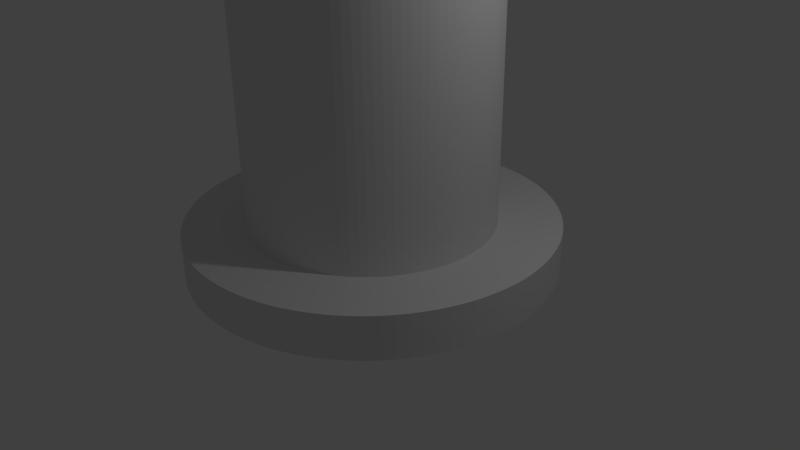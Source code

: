 # Source: tower.blend  (saved by Blender 2.69.0; exported with 4.5.12 LTS)
import bpy
from mathutils import Matrix  # noqa: F401  (used for matrix-valued properties, if any)

bpy.ops.wm.read_factory_settings(use_empty=True)
scene = bpy.context.scene
scene.name = 'Scene'

# ---- collections
col_collection_1 = bpy.data.collections.new('Collection 1'); scene.collection.children.link(col_collection_1)

# ---- world
world_world = bpy.data.worlds.new('World'); scene.world = world_world
world_world.color = (0.05088, 0.05088, 0.05088)
world_world.use_sun_shadow = False
world_world.sun_shadow_jitter_overblur = 0.0
world_world.cycles.sampling_method = 'MANUAL'
world_world.cycles.sample_map_resolution = 256

# ---- cameras
cam_camera = bpy.data.cameras.new('Camera')
cam_camera.clip_end = 100.0
cam_camera.lens = 35.0
cam_camera.sensor_width = 32.0
cam_camera.sensor_height = 18.0
cam_camera.ortho_scale = 7.314
cam_camera.dof.focus_distance = 0.0
cam_camera.dof.aperture_fstop = 128.0

# ---- lights
light_lamp = bpy.data.lights.new('Lamp', 'POINT')
light_lamp.transmission_factor = 0.0
light_lamp.cutoff_distance = 30.0
light_lamp.energy = 100.0
light_lamp.shadow_buffer_clip_start = 1.001
light_lamp.shadow_soft_size = 0.1
light_lamp.shadow_maximum_resolution = 0.006
light_lamp.use_absolute_resolution = True
light_lamp.cycles.use_multiple_importance_sampling = False

# ---- meshes
me_cylinder_001 = bpy.data.meshes.new('Cylinder.001')
me_cylinder_001.from_pydata([(0.0, 1.0, -0.628), (0.0, 1.0, -0.3958), (0.06279, 0.998, -0.628), (0.06279, 0.998, -0.3958), (0.1253, 0.9921, -0.628), (0.1253, 0.9921, -0.3958), (0.1874, 0.9823, -0.628), (0.1874, 0.9823, -0.3958), (0.2487, 0.9686, -0.628), (0.2487, 0.9686, -0.3958), (0.309, 0.9511, -0.628), (0.309, 0.9511, -0.3958), (0.3681, 0.9298, -0.628), (0.3681, 0.9298, -0.3958), (0.4258, 0.9048, -0.628), (0.4258, 0.9048, -0.3958), (0.4818, 0.8763, -0.628), (0.4818, 0.8763, -0.3958), (0.5358, 0.8443, -0.628), (0.5358, 0.8443, -0.3958), (0.5878, 0.809, -0.628), (0.5878, 0.809, -0.3958), (0.6374, 0.7705, -0.628), (0.6374, 0.7705, -0.3958), (0.6845, 0.729, -0.628), (0.6845, 0.729, -0.3958), (0.729, 0.6845, -0.628), (0.729, 0.6845, -0.3958), (0.7705, 0.6374, -0.628), (0.7705, 0.6374, -0.3958), (0.809, 0.5878, -0.628), (0.809, 0.5878, -0.3958), (0.8443, 0.5358, -0.628), (0.8443, 0.5358, -0.3958), (0.8763, 0.4818, -0.628), (0.8763, 0.4818, -0.3958), (0.9048, 0.4258, -0.628), (0.9048, 0.4258, -0.3958), (0.9298, 0.3681, -0.628), (0.9298, 0.3681, -0.3958), (0.9511, 0.309, -0.628), (0.9511, 0.309, -0.3958), (0.9686, 0.2487, -0.628), (0.9686, 0.2487, -0.3958), (0.9823, 0.1874, -0.628), (0.9823, 0.1874, -0.3958), (0.9921, 0.1253, -0.628), (0.9921, 0.1253, -0.3958), (0.998, 0.06279, -0.628), (0.998, 0.06279, -0.3958), (1.0, -4.013e-07, -0.628), (1.0, -4.013e-07, -0.3958), (0.998, -0.06279, -0.628), (0.998, -0.06279, -0.3958), (0.9921, -0.1253, -0.628), (0.9921, -0.1253, -0.3958), (0.9823, -0.1874, -0.628), (0.9823, -0.1874, -0.3958), (0.9686, -0.2487, -0.628), (0.9686, -0.2487, -0.3958), (0.9511, -0.309, -0.628), (0.9511, -0.309, -0.3958), (0.9298, -0.3681, -0.628), (0.9298, -0.3681, -0.3958), (0.9048, -0.4258, -0.628), (0.9048, -0.4258, -0.3958), (0.8763, -0.4818, -0.628), (0.8763, -0.4818, -0.3958), (0.8443, -0.5358, -0.628), (0.8443, -0.5358, -0.3958), (0.809, -0.5878, -0.628), (0.809, -0.5878, -0.3958), (0.7705, -0.6374, -0.628), (0.7705, -0.6374, -0.3958), (0.729, -0.6845, -0.628), (0.729, -0.6845, -0.3958), (0.6845, -0.729, -0.628), (0.6845, -0.729, -0.3958), (0.6374, -0.7705, -0.628), (0.6374, -0.7705, -0.3958), (0.5878, -0.809, -0.628), (0.5878, -0.809, -0.3958), (0.5358, -0.8443, -0.628), (0.5358, -0.8443, -0.3958), (0.4818, -0.8763, -0.628), (0.4818, -0.8763, -0.3958), (0.4258, -0.9048, -0.628), (0.4258, -0.9048, -0.3958), (0.3681, -0.9298, -0.628), (0.3681, -0.9298, -0.3958), (0.309, -0.9511, -0.628), (0.309, -0.9511, -0.3958), (0.2487, -0.9686, -0.628), (0.2487, -0.9686, -0.3958), (0.1874, -0.9823, -0.628), (0.1874, -0.9823, -0.3958), (0.1253, -0.9921, -0.628), (0.1253, -0.9921, -0.3958), (0.06279, -0.998, -0.628), (0.06279, -0.998, -0.3958), (-1.041e-06, -1.0, -0.628), (-1.041e-06, -1.0, -0.3958), (-0.06279, -0.998, -0.628), (-0.06279, -0.998, -0.3958), (-0.1253, -0.9921, -0.628), (-0.1253, -0.9921, -0.3958), (-0.1874, -0.9823, -0.628), (-0.1874, -0.9823, -0.3958), (-0.2487, -0.9686, -0.628), (-0.2487, -0.9686, -0.3958), (-0.309, -0.9511, -0.628), (-0.309, -0.9511, -0.3958), (-0.3681, -0.9298, -0.628), (-0.3681, -0.9298, -0.3958), (-0.4258, -0.9048, -0.628), (-0.4258, -0.9048, -0.3958), (-0.4818, -0.8763, -0.628), (-0.4818, -0.8763, -0.3958), (-0.5358, -0.8443, -0.628), (-0.5358, -0.8443, -0.3958), (-0.5878, -0.809, -0.628), (-0.5878, -0.809, -0.3958), (-0.6374, -0.7705, -0.628), (-0.6374, -0.7705, -0.3958), (-0.6845, -0.729, -0.628), (-0.6845, -0.729, -0.3958), (-0.729, -0.6845, -0.628), (-0.729, -0.6845, -0.3958), (-0.7705, -0.6374, -0.628), (-0.7705, -0.6374, -0.3958), (-0.809, -0.5878, -0.628), (-0.809, -0.5878, -0.3958), (-0.8443, -0.5358, -0.628), (-0.8443, -0.5358, -0.3958), (-0.8763, -0.4818, -0.628), (-0.8763, -0.4818, -0.3958), (-0.9048, -0.4258, -0.628), (-0.9048, -0.4258, -0.3958), (-0.9298, -0.3681, -0.628), (-0.9298, -0.3681, -0.3958), (-0.9511, -0.309, -0.628), (-0.9511, -0.309, -0.3958), (-0.9686, -0.2487, -0.628), (-0.9686, -0.2487, -0.3958), (-0.9823, -0.1874, -0.628), (-0.9823, -0.1874, -0.3958), (-0.9921, -0.1253, -0.628), (-0.9921, -0.1253, -0.3958), (-0.998, -0.06279, -0.628), (-0.998, -0.06279, -0.3958), (-1.0, 1.442e-06, -0.628), (-1.0, 1.442e-06, -0.3958), (-0.998, 0.06279, -0.628), (-0.998, 0.06279, -0.3958), (-0.9921, 0.1253, -0.628), (-0.9921, 0.1253, -0.3958), (-0.9823, 0.1874, -0.628), (-0.9823, 0.1874, -0.3958), (-0.9686, 0.2487, -0.628), (-0.9686, 0.2487, -0.3958), (-0.9511, 0.309, -0.628), (-0.9511, 0.309, -0.3958), (-0.9298, 0.3681, -0.628), (-0.9298, 0.3681, -0.3958), (-0.9048, 0.4258, -0.628), (-0.9048, 0.4258, -0.3958), (-0.8763, 0.4818, -0.628), (-0.8763, 0.4818, -0.3958), (-0.8443, 0.5358, -0.628), (-0.8443, 0.5358, -0.3958), (-0.809, 0.5878, -0.628), (-0.809, 0.5878, -0.3958), (-0.7705, 0.6374, -0.628), (-0.7705, 0.6374, -0.3958), (-0.729, 0.6845, -0.628), (-0.729, 0.6845, -0.3958), (-0.6845, 0.729, -0.628), (-0.6845, 0.729, -0.3958), (-0.6374, 0.7705, -0.628), (-0.6374, 0.7705, -0.3958), (-0.5878, 0.809, -0.628), (-0.5878, 0.809, -0.3958), (-0.5358, 0.8443, -0.628), (-0.5358, 0.8443, -0.3958), (-0.4818, 0.8763, -0.628), (-0.4818, 0.8763, -0.3958), (-0.4258, 0.9048, -0.628), (-0.4258, 0.9048, -0.3958), (-0.3681, 0.9298, -0.628), (-0.3681, 0.9298, -0.3958), (-0.309, 0.9511, -0.628), (-0.309, 0.9511, -0.3958), (-0.2487, 0.9686, -0.628), (-0.2487, 0.9686, -0.3958), (-0.1874, 0.9823, -0.628), (-0.1874, 0.9823, -0.3958), (-0.1253, 0.9921, -0.628), (-0.1253, 0.9921, -0.3958), (-0.06279, 0.998, -0.628), (-0.06279, 0.998, -0.3958)], [], [(0, 1, 3, 2), (2, 3, 5, 4), (4, 5, 7, 6), (6, 7, 9, 8), (8, 9, 11, 10), (10, 11, 13, 12), (12, 13, 15, 14), (14, 15, 17, 16), (16, 17, 19, 18), (18, 19, 21, 20), (20, 21, 23, 22), (22, 23, 25, 24), (24, 25, 27, 26), (26, 27, 29, 28), (28, 29, 31, 30), (30, 31, 33, 32), (32, 33, 35, 34), (34, 35, 37, 36), (36, 37, 39, 38), (38, 39, 41, 40), (40, 41, 43, 42), (42, 43, 45, 44), (44, 45, 47, 46), (46, 47, 49, 48), (48, 49, 51, 50), (50, 51, 53, 52), (52, 53, 55, 54), (54, 55, 57, 56), (56, 57, 59, 58), (58, 59, 61, 60), (60, 61, 63, 62), (62, 63, 65, 64), (64, 65, 67, 66), (66, 67, 69, 68), (68, 69, 71, 70), (70, 71, 73, 72), (72, 73, 75, 74), (74, 75, 77, 76), (76, 77, 79, 78), (78, 79, 81, 80), (80, 81, 83, 82), (82, 83, 85, 84), (84, 85, 87, 86), (86, 87, 89, 88), (88, 89, 91, 90), (90, 91, 93, 92), (92, 93, 95, 94), (94, 95, 97, 96), (96, 97, 99, 98), (98, 99, 101, 100), (100, 101, 103, 102), (102, 103, 105, 104), (104, 105, 107, 106), (106, 107, 109, 108), (108, 109, 111, 110), (110, 111, 113, 112), (112, 113, 115, 114), (114, 115, 117, 116), (116, 117, 119, 118), (118, 119, 121, 120), (120, 121, 123, 122), (122, 123, 125, 124), (124, 125, 127, 126), (126, 127, 129, 128), (128, 129, 131, 130), (130, 131, 133, 132), (132, 133, 135, 134), (134, 135, 137, 136), (136, 137, 139, 138), (138, 139, 141, 140), (140, 141, 143, 142), (142, 143, 145, 144), (144, 145, 147, 146), (146, 147, 149, 148), (148, 149, 151, 150), (150, 151, 153, 152), (152, 153, 155, 154), (154, 155, 157, 156), (156, 157, 159, 158), (158, 159, 161, 160), (160, 161, 163, 162), (162, 163, 165, 164), (164, 165, 167, 166), (166, 167, 169, 168), (168, 169, 171, 170), (170, 171, 173, 172), (172, 173, 175, 174), (174, 175, 177, 176), (176, 177, 179, 178), (178, 179, 181, 180), (180, 181, 183, 182), (182, 183, 185, 184), (184, 185, 187, 186), (186, 187, 189, 188), (188, 189, 191, 190), (190, 191, 193, 192), (192, 193, 195, 194), (194, 195, 197, 196), (3, 1, 199, 197, 195, 193, 191, 189, 187, 185, 183, 181, 179, 177, 175, 173, 171, 169, 167, 165, 163, 161, 159, 157, 155, 153, 151, 149, 147, 145, 143, 141, 139, 137, 135, 133, 131, 129, 127, 125, 123, 121, 119, 117, 115, 113, 111, 109, 107, 105, 103, 101, 99, 97, 95, 93, 91, 89, 87, 85, 83, 81, 79, 77, 75, 73, 71, 69, 67, 65, 63, 61, 59, 57, 55, 53, 51, 49, 47, 45, 43, 41, 39, 37, 35, 33, 31, 29, 27, 25, 23, 21, 19, 17, 15, 13, 11, 9, 7, 5), (198, 199, 1, 0), (196, 197, 199, 198), (0, 2, 4, 6, 8, 10, 12, 14, 16, 18, 20, 22, 24, 26, 28, 30, 32, 34, 36, 38, 40, 42, 44, 46, 48, 50, 52, 54, 56, 58, 60, 62, 64, 66, 68, 70, 72, 74, 76, 78, 80, 82, 84, 86, 88, 90, 92, 94, 96, 98, 100, 102, 104, 106, 108, 110, 112, 114, 116, 118, 120, 122, 124, 126, 128, 130, 132, 134, 136, 138, 140, 142, 144, 146, 148, 150, 152, 154, 156, 158, 160, 162, 164, 166, 168, 170, 172, 174, 176, 178, 180, 182, 184, 186, 188, 190, 192, 194, 196, 198)])
me_cylinder_001.use_remesh_preserve_volume = False
me_cylinder_001.use_remesh_preserve_attributes = False
me_cylinder_001.use_mirror_vertex_groups = False
me_cylinder_001.update()
me_cylinder = bpy.data.meshes.new('Cylinder')
me_cylinder.from_pydata([(0.0, 1.0, -1.0), (0.0, 1.0, 1.877), (0.06279, 0.998, -1.0), (0.06279, 0.998, 1.877), (0.1253, 0.9921, -1.0), (0.1253, 0.9921, 1.877), (0.1874, 0.9823, -1.0), (0.1874, 0.9823, 1.877), (0.2487, 0.9686, -1.0), (0.2487, 0.9686, 1.877), (0.309, 0.9511, -1.0), (0.309, 0.9511, 1.877), (0.3681, 0.9298, -1.0), (0.3681, 0.9298, 1.877), (0.4258, 0.9048, -1.0), (0.4258, 0.9048, 1.877), (0.4818, 0.8763, -1.0), (0.4818, 0.8763, 1.877), (0.5358, 0.8443, -1.0), (0.5358, 0.8443, 1.877), (0.5878, 0.809, -1.0), (0.5878, 0.809, 1.877), (0.6374, 0.7705, -1.0), (0.6374, 0.7705, 1.877), (0.6845, 0.729, -1.0), (0.6845, 0.729, 1.877), (0.729, 0.6845, -1.0), (0.729, 0.6845, 1.877), (0.7705, 0.6374, -1.0), (0.7705, 0.6374, 1.877), (0.809, 0.5878, -1.0), (0.809, 0.5878, 1.877), (0.8443, 0.5358, -1.0), (0.8443, 0.5358, 1.877), (0.8763, 0.4818, -1.0), (0.8763, 0.4818, 1.877), (0.9048, 0.4258, -1.0), (0.9048, 0.4258, 1.877), (0.9298, 0.3681, -1.0), (0.9298, 0.3681, 1.877), (0.9511, 0.309, -1.0), (0.9511, 0.309, 1.877), (0.9686, 0.2487, -1.0), (0.9686, 0.2487, 1.877), (0.9823, 0.1874, -1.0), (0.9823, 0.1874, 1.877), (0.9921, 0.1253, -1.0), (0.9921, 0.1253, 1.877), (0.998, 0.06279, -1.0), (0.998, 0.06279, 1.877), (1.0, -4.013e-07, -1.0), (1.0, -4.013e-07, 1.877), (0.998, -0.06279, -1.0), (0.998, -0.06279, 1.877), (0.9921, -0.1253, -1.0), (0.9921, -0.1253, 1.877), (0.9823, -0.1874, -1.0), (0.9823, -0.1874, 1.877), (0.9686, -0.2487, -1.0), (0.9686, -0.2487, 1.877), (0.9511, -0.309, -1.0), (0.9511, -0.309, 1.877), (0.9298, -0.3681, -1.0), (0.9298, -0.3681, 1.877), (0.9048, -0.4258, -1.0), (0.9048, -0.4258, 1.877), (0.8763, -0.4818, -1.0), (0.8763, -0.4818, 1.877), (0.8443, -0.5358, -1.0), (0.8443, -0.5358, 1.877), (0.809, -0.5878, -1.0), (0.809, -0.5878, 1.877), (0.7705, -0.6374, -1.0), (0.7705, -0.6374, 1.877), (0.729, -0.6845, -1.0), (0.729, -0.6845, 1.877), (0.6845, -0.729, -1.0), (0.6845, -0.729, 1.877), (0.6374, -0.7705, -1.0), (0.6374, -0.7705, 1.877), (0.5878, -0.809, -1.0), (0.5878, -0.809, 1.877), (0.5358, -0.8443, -1.0), (0.5358, -0.8443, 1.877), (0.4818, -0.8763, -1.0), (0.4818, -0.8763, 1.877), (0.4258, -0.9048, -1.0), (0.4258, -0.9048, 1.877), (0.3681, -0.9298, -1.0), (0.3681, -0.9298, 1.877), (0.309, -0.9511, -1.0), (0.309, -0.9511, 1.877), (0.2487, -0.9686, -1.0), (0.2487, -0.9686, 1.877), (0.1874, -0.9823, -1.0), (0.1874, -0.9823, 1.877), (0.1253, -0.9921, -1.0), (0.1253, -0.9921, 1.877), (0.06279, -0.998, -1.0), (0.06279, -0.998, 1.877), (-1.041e-06, -1.0, -1.0), (-1.041e-06, -1.0, 1.877), (-0.06279, -0.998, -1.0), (-0.06279, -0.998, 1.877), (-0.1253, -0.9921, -1.0), (-0.1253, -0.9921, 1.877), (-0.1874, -0.9823, -1.0), (-0.1874, -0.9823, 1.877), (-0.2487, -0.9686, -1.0), (-0.2487, -0.9686, 1.877), (-0.309, -0.9511, -1.0), (-0.309, -0.9511, 1.877), (-0.3681, -0.9298, -1.0), (-0.3681, -0.9298, 1.877), (-0.4258, -0.9048, -1.0), (-0.4258, -0.9048, 1.877), (-0.4818, -0.8763, -1.0), (-0.4818, -0.8763, 1.877), (-0.5358, -0.8443, -1.0), (-0.5358, -0.8443, 1.877), (-0.5878, -0.809, -1.0), (-0.5878, -0.809, 1.877), (-0.6374, -0.7705, -1.0), (-0.6374, -0.7705, 1.877), (-0.6845, -0.729, -1.0), (-0.6845, -0.729, 1.877), (-0.729, -0.6845, -1.0), (-0.729, -0.6845, 1.877), (-0.7705, -0.6374, -1.0), (-0.7705, -0.6374, 1.877), (-0.809, -0.5878, -1.0), (-0.809, -0.5878, 1.877), (-0.8443, -0.5358, -1.0), (-0.8443, -0.5358, 1.877), (-0.8763, -0.4818, -1.0), (-0.8763, -0.4818, 1.877), (-0.9048, -0.4258, -1.0), (-0.9048, -0.4258, 1.877), (-0.9298, -0.3681, -1.0), (-0.9298, -0.3681, 1.877), (-0.9511, -0.309, -1.0), (-0.9511, -0.309, 1.877), (-0.9686, -0.2487, -1.0), (-0.9686, -0.2487, 1.877), (-0.9823, -0.1874, -1.0), (-0.9823, -0.1874, 1.877), (-0.9921, -0.1253, -1.0), (-0.9921, -0.1253, 1.877), (-0.998, -0.06279, -1.0), (-0.998, -0.06279, 1.877), (-1.0, 1.442e-06, -1.0), (-1.0, 1.442e-06, 1.877), (-0.998, 0.06279, -1.0), (-0.998, 0.06279, 1.877), (-0.9921, 0.1253, -1.0), (-0.9921, 0.1253, 1.877), (-0.9823, 0.1874, -1.0), (-0.9823, 0.1874, 1.877), (-0.9686, 0.2487, -1.0), (-0.9686, 0.2487, 1.877), (-0.9511, 0.309, -1.0), (-0.9511, 0.309, 1.877), (-0.9298, 0.3681, -1.0), (-0.9298, 0.3681, 1.877), (-0.9048, 0.4258, -1.0), (-0.9048, 0.4258, 1.877), (-0.8763, 0.4818, -1.0), (-0.8763, 0.4818, 1.877), (-0.8443, 0.5358, -1.0), (-0.8443, 0.5358, 1.877), (-0.809, 0.5878, -1.0), (-0.809, 0.5878, 1.877), (-0.7705, 0.6374, -1.0), (-0.7705, 0.6374, 1.877), (-0.729, 0.6845, -1.0), (-0.729, 0.6845, 1.877), (-0.6845, 0.729, -1.0), (-0.6845, 0.729, 1.877), (-0.6374, 0.7705, -1.0), (-0.6374, 0.7705, 1.877), (-0.5878, 0.809, -1.0), (-0.5878, 0.809, 1.877), (-0.5358, 0.8443, -1.0), (-0.5358, 0.8443, 1.877), (-0.4818, 0.8763, -1.0), (-0.4818, 0.8763, 1.877), (-0.4258, 0.9048, -1.0), (-0.4258, 0.9048, 1.877), (-0.3681, 0.9298, -1.0), (-0.3681, 0.9298, 1.877), (-0.309, 0.9511, -1.0), (-0.309, 0.9511, 1.877), (-0.2487, 0.9686, -1.0), (-0.2487, 0.9686, 1.877), (-0.1874, 0.9823, -1.0), (-0.1874, 0.9823, 1.877), (-0.1253, 0.9921, -1.0), (-0.1253, 0.9921, 1.877), (-0.06279, 0.998, -1.0), (-0.06279, 0.998, 1.877)], [], [(0, 1, 3, 2), (2, 3, 5, 4), (4, 5, 7, 6), (6, 7, 9, 8), (8, 9, 11, 10), (10, 11, 13, 12), (12, 13, 15, 14), (14, 15, 17, 16), (16, 17, 19, 18), (18, 19, 21, 20), (20, 21, 23, 22), (22, 23, 25, 24), (24, 25, 27, 26), (26, 27, 29, 28), (28, 29, 31, 30), (30, 31, 33, 32), (32, 33, 35, 34), (34, 35, 37, 36), (36, 37, 39, 38), (38, 39, 41, 40), (40, 41, 43, 42), (42, 43, 45, 44), (44, 45, 47, 46), (46, 47, 49, 48), (48, 49, 51, 50), (50, 51, 53, 52), (52, 53, 55, 54), (54, 55, 57, 56), (56, 57, 59, 58), (58, 59, 61, 60), (60, 61, 63, 62), (62, 63, 65, 64), (64, 65, 67, 66), (66, 67, 69, 68), (68, 69, 71, 70), (70, 71, 73, 72), (72, 73, 75, 74), (74, 75, 77, 76), (76, 77, 79, 78), (78, 79, 81, 80), (80, 81, 83, 82), (82, 83, 85, 84), (84, 85, 87, 86), (86, 87, 89, 88), (88, 89, 91, 90), (90, 91, 93, 92), (92, 93, 95, 94), (94, 95, 97, 96), (96, 97, 99, 98), (98, 99, 101, 100), (100, 101, 103, 102), (102, 103, 105, 104), (104, 105, 107, 106), (106, 107, 109, 108), (108, 109, 111, 110), (110, 111, 113, 112), (112, 113, 115, 114), (114, 115, 117, 116), (116, 117, 119, 118), (118, 119, 121, 120), (120, 121, 123, 122), (122, 123, 125, 124), (124, 125, 127, 126), (126, 127, 129, 128), (128, 129, 131, 130), (130, 131, 133, 132), (132, 133, 135, 134), (134, 135, 137, 136), (136, 137, 139, 138), (138, 139, 141, 140), (140, 141, 143, 142), (142, 143, 145, 144), (144, 145, 147, 146), (146, 147, 149, 148), (148, 149, 151, 150), (150, 151, 153, 152), (152, 153, 155, 154), (154, 155, 157, 156), (156, 157, 159, 158), (158, 159, 161, 160), (160, 161, 163, 162), (162, 163, 165, 164), (164, 165, 167, 166), (166, 167, 169, 168), (168, 169, 171, 170), (170, 171, 173, 172), (172, 173, 175, 174), (174, 175, 177, 176), (176, 177, 179, 178), (178, 179, 181, 180), (180, 181, 183, 182), (182, 183, 185, 184), (184, 185, 187, 186), (186, 187, 189, 188), (188, 189, 191, 190), (190, 191, 193, 192), (192, 193, 195, 194), (194, 195, 197, 196), (3, 1, 199, 197, 195, 193, 191, 189, 187, 185, 183, 181, 179, 177, 175, 173, 171, 169, 167, 165, 163, 161, 159, 157, 155, 153, 151, 149, 147, 145, 143, 141, 139, 137, 135, 133, 131, 129, 127, 125, 123, 121, 119, 117, 115, 113, 111, 109, 107, 105, 103, 101, 99, 97, 95, 93, 91, 89, 87, 85, 83, 81, 79, 77, 75, 73, 71, 69, 67, 65, 63, 61, 59, 57, 55, 53, 51, 49, 47, 45, 43, 41, 39, 37, 35, 33, 31, 29, 27, 25, 23, 21, 19, 17, 15, 13, 11, 9, 7, 5), (198, 199, 1, 0), (196, 197, 199, 198), (0, 2, 4, 6, 8, 10, 12, 14, 16, 18, 20, 22, 24, 26, 28, 30, 32, 34, 36, 38, 40, 42, 44, 46, 48, 50, 52, 54, 56, 58, 60, 62, 64, 66, 68, 70, 72, 74, 76, 78, 80, 82, 84, 86, 88, 90, 92, 94, 96, 98, 100, 102, 104, 106, 108, 110, 112, 114, 116, 118, 120, 122, 124, 126, 128, 130, 132, 134, 136, 138, 140, 142, 144, 146, 148, 150, 152, 154, 156, 158, 160, 162, 164, 166, 168, 170, 172, 174, 176, 178, 180, 182, 184, 186, 188, 190, 192, 194, 196, 198)])
me_cylinder.use_remesh_preserve_volume = False
me_cylinder.use_remesh_preserve_attributes = False
me_cylinder.use_mirror_vertex_groups = False
me_cylinder.update()

# ---- objects
ob_cylinder_001 = bpy.data.objects.new('Cylinder.001', me_cylinder_001)
ob_cylinder = bpy.data.objects.new('Cylinder', me_cylinder)
ob_lamp = bpy.data.objects.new('Lamp', light_lamp)
ob_camera = bpy.data.objects.new('Camera', cam_camera)

# ---- transforms, parenting, visibility, modifiers, constraints
ob_cylinder_001.location = (0.0, 0.0, 1.494)
ob_cylinder_001.scale = (2.364, 2.364, 2.364)
ob_cylinder_001.lineart.crease_threshold = 0.0
ob_cylinder.location = (0.0, 0.0, 1.627)
ob_cylinder.scale = (1.569, 1.569, 1.569)
ob_cylinder.lineart.crease_threshold = 0.0
ob_lamp.location = (4.076, 1.005, 5.904)
ob_lamp.rotation_euler = (0.6503, 0.05522, 1.866)
ob_lamp.lock_rotations_4d = False
ob_lamp.empty_display_type = 'ARROWS'
ob_lamp.color = (0.0, 0.0, 0.0, 0.0)
ob_lamp.lineart.crease_threshold = 0.0
ob_camera.location = (7.481, -6.508, 5.344)
ob_camera.rotation_euler = (1.109, 0.01082, 0.8149)
ob_camera.lock_rotations_4d = False
ob_camera.empty_display_type = 'ARROWS'
ob_camera.color = (0.0, 0.0, 0.0, 0.0)
ob_camera.display_type = 'WIRE'
ob_camera.lineart.crease_threshold = 0.0

# ---- collection membership
col_collection_1.objects.link(ob_cylinder_001)
col_collection_1.objects.link(ob_cylinder)
col_collection_1.objects.link(ob_lamp)
col_collection_1.objects.link(ob_camera)

# ---- scene / render settings (as saved in the file)
scene.camera = ob_camera
scene.frame_start = 1; scene.frame_end = 250; scene.frame_set(17)
scene.render.engine = 'BLENDER_EEVEE_NEXT'
scene.render.image_settings.compression = 90
scene.render.resolution_percentage = 50
scene.render.dither_intensity = 0.0
scene.cycles.use_denoising = False
scene.cycles.samples = 10
scene.cycles.sampling_pattern = 'TABULATED_SOBOL'
scene.cycles.light_sampling_threshold = 0.0
scene.cycles.use_adaptive_sampling = False
scene.cycles.use_light_tree = False
scene.cycles.blur_glossy = 0.0
scene.cycles.volume_bounces = 1
scene.cycles.pixel_filter_type = 'GAUSSIAN'
scene.cycles.sample_clamp_indirect = 0.0
scene.view_settings.view_transform = 'Standard'
bpy.context.view_layer.update()
